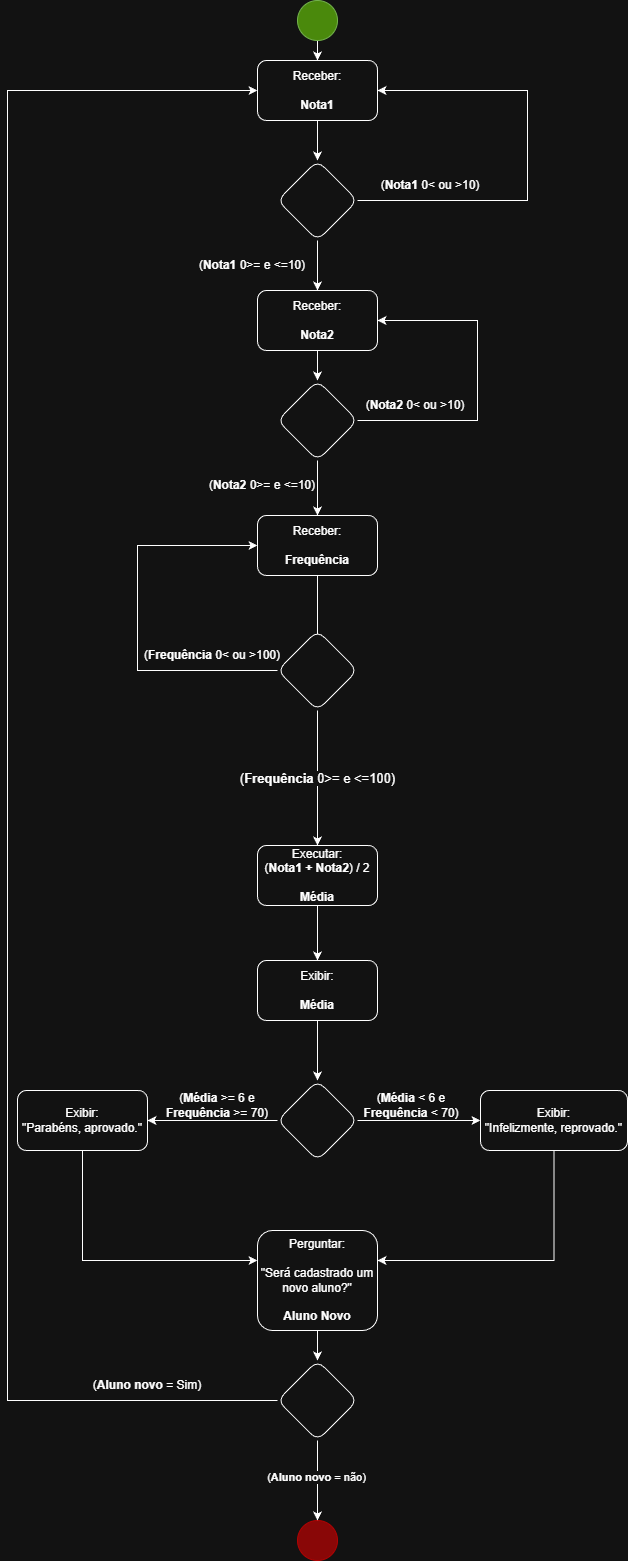

The diagram above was exported from draw.io. Its source (the exported page's mxGraphModel, read from the mxfile embedded in the PNG):
<mxGraphModel dx="922" dy="513" grid="1" gridSize="10" guides="1" tooltips="1" connect="1" arrows="1" fold="1" page="1" pageScale="1" pageWidth="827" pageHeight="1169" math="0" shadow="0">
  <root>
    <mxCell id="0" />
    <mxCell id="1" parent="0" />
    <mxCell id="8nFEInUhtKdxQUow4WLf-1" edge="1" parent="1" source="8nFEInUhtKdxQUow4WLf-2" style="edgeStyle=orthogonalEdgeStyle;rounded=0;orthogonalLoop=1;jettySize=auto;html=1;" target="8nFEInUhtKdxQUow4WLf-5">
      <mxGeometry relative="1" as="geometry" />
    </mxCell>
    <mxCell id="8nFEInUhtKdxQUow4WLf-2" parent="1" style="ellipse;whiteSpace=wrap;html=1;aspect=fixed;fillColor=#60a917;fontColor=#ffffff;strokeColor=#2D7600;" value="" vertex="1">
      <mxGeometry height="40" width="40" x="360" as="geometry" />
    </mxCell>
    <mxCell id="8nFEInUhtKdxQUow4WLf-3" parent="1" style="ellipse;whiteSpace=wrap;html=1;aspect=fixed;fillColor=light-dark(#60A917,#890707);fontColor=#ffffff;strokeColor=light-dark(#2D7600,#B10202);" value="" vertex="1">
      <mxGeometry height="40" width="40" x="360" y="1520" as="geometry" />
    </mxCell>
    <mxCell id="ZIaRQIQsfGeuz-fTRexY-12" edge="1" parent="1" source="8nFEInUhtKdxQUow4WLf-5" style="edgeStyle=orthogonalEdgeStyle;rounded=0;orthogonalLoop=1;jettySize=auto;html=1;" target="8nFEInUhtKdxQUow4WLf-12">
      <mxGeometry relative="1" as="geometry" />
    </mxCell>
    <mxCell id="8nFEInUhtKdxQUow4WLf-5" parent="1" style="rounded=1;whiteSpace=wrap;html=1;" value="Receber:&lt;br&gt;&lt;br&gt;&lt;b&gt;Nota1&lt;/b&gt;" vertex="1">
      <mxGeometry height="60" width="120" x="320" y="60" as="geometry" />
    </mxCell>
    <mxCell id="ZIaRQIQsfGeuz-fTRexY-17" edge="1" parent="1" source="8nFEInUhtKdxQUow4WLf-7" style="edgeStyle=orthogonalEdgeStyle;rounded=0;orthogonalLoop=1;jettySize=auto;html=1;" target="ZIaRQIQsfGeuz-fTRexY-16" value="">
      <mxGeometry relative="1" as="geometry" />
    </mxCell>
    <mxCell id="8nFEInUhtKdxQUow4WLf-7" parent="1" style="whiteSpace=wrap;html=1;rounded=1;" value="Receber:&lt;br&gt;&lt;br&gt;&lt;b&gt;Nota2&lt;/b&gt;" vertex="1">
      <mxGeometry height="60" width="120" x="320" y="290" as="geometry" />
    </mxCell>
    <mxCell id="8nFEInUhtKdxQUow4WLf-14" edge="1" parent="1" source="8nFEInUhtKdxQUow4WLf-12" style="edgeStyle=orthogonalEdgeStyle;rounded=0;orthogonalLoop=1;jettySize=auto;html=1;entryX=1;entryY=0.5;entryDx=0;entryDy=0;" target="8nFEInUhtKdxQUow4WLf-5">
      <mxGeometry relative="1" as="geometry">
        <Array as="points">
          <mxPoint x="590" y="200" />
          <mxPoint x="590" y="90" />
        </Array>
      </mxGeometry>
    </mxCell>
    <mxCell id="ZIaRQIQsfGeuz-fTRexY-14" edge="1" parent="1" source="8nFEInUhtKdxQUow4WLf-12" style="edgeStyle=orthogonalEdgeStyle;rounded=0;orthogonalLoop=1;jettySize=auto;html=1;entryX=0.5;entryY=0;entryDx=0;entryDy=0;" target="8nFEInUhtKdxQUow4WLf-7">
      <mxGeometry relative="1" as="geometry" />
    </mxCell>
    <mxCell id="8nFEInUhtKdxQUow4WLf-12" parent="1" style="rhombus;whiteSpace=wrap;html=1;rounded=1;" value="" vertex="1">
      <mxGeometry height="80" width="80" x="340" y="160" as="geometry" />
    </mxCell>
    <mxCell id="ZIaRQIQsfGeuz-fTRexY-6" edge="1" parent="1" source="8nFEInUhtKdxQUow4WLf-15" style="edgeStyle=orthogonalEdgeStyle;rounded=0;orthogonalLoop=1;jettySize=auto;html=1;" value="">
      <mxGeometry relative="1" as="geometry">
        <mxPoint x="380.0000000000002" y="645" as="targetPoint" />
      </mxGeometry>
    </mxCell>
    <mxCell id="8nFEInUhtKdxQUow4WLf-15" parent="1" style="whiteSpace=wrap;html=1;rounded=1;" value="Receber:&lt;br&gt;&lt;br&gt;&lt;b&gt;Frequência&lt;/b&gt;" vertex="1">
      <mxGeometry height="60" width="120" x="320" y="515" as="geometry" />
    </mxCell>
    <mxCell id="ZIaRQIQsfGeuz-fTRexY-1" parent="1" style="text;html=1;whiteSpace=wrap;strokeColor=none;fillColor=none;align=center;verticalAlign=middle;rounded=0;" value="(&lt;b&gt;Nota1&amp;nbsp;&lt;/b&gt;0&amp;gt;= e &amp;lt;=10)" vertex="1">
      <mxGeometry height="30" width="130" x="250" y="250" as="geometry" />
    </mxCell>
    <mxCell id="ZIaRQIQsfGeuz-fTRexY-8" edge="1" parent="1" source="ZIaRQIQsfGeuz-fTRexY-5" style="edgeStyle=orthogonalEdgeStyle;rounded=0;orthogonalLoop=1;jettySize=auto;html=1;fontSize=13;" target="ZIaRQIQsfGeuz-fTRexY-7" value="(&lt;b&gt;Frequência &lt;/b&gt;0&amp;gt;= e &amp;lt;=100)">
      <mxGeometry relative="1" as="geometry" />
    </mxCell>
    <mxCell id="ZIaRQIQsfGeuz-fTRexY-25" edge="1" parent="1" source="ZIaRQIQsfGeuz-fTRexY-5" style="edgeStyle=orthogonalEdgeStyle;rounded=0;orthogonalLoop=1;jettySize=auto;html=1;entryX=0;entryY=0.5;entryDx=0;entryDy=0;" target="8nFEInUhtKdxQUow4WLf-15">
      <mxGeometry relative="1" as="geometry">
        <Array as="points">
          <mxPoint x="200" y="670" />
          <mxPoint x="200" y="545" />
        </Array>
      </mxGeometry>
    </mxCell>
    <mxCell id="ZIaRQIQsfGeuz-fTRexY-5" parent="1" style="rhombus;whiteSpace=wrap;html=1;rounded=1;" value="" vertex="1">
      <mxGeometry height="80" width="80" x="340" y="630" as="geometry" />
    </mxCell>
    <mxCell id="ZIaRQIQsfGeuz-fTRexY-41" edge="1" parent="1" source="ZIaRQIQsfGeuz-fTRexY-7" style="edgeStyle=orthogonalEdgeStyle;rounded=0;orthogonalLoop=1;jettySize=auto;html=1;" target="ZIaRQIQsfGeuz-fTRexY-40" value="">
      <mxGeometry relative="1" as="geometry" />
    </mxCell>
    <mxCell id="ZIaRQIQsfGeuz-fTRexY-7" parent="1" style="whiteSpace=wrap;html=1;rounded=1;" value="Executar:&lt;br&gt;(&lt;b&gt;Nota1 + Nota2&lt;/b&gt;) / 2&lt;br&gt;&lt;br&gt;&lt;b&gt;Média&lt;/b&gt;" vertex="1">
      <mxGeometry height="60" width="120" x="320" y="845" as="geometry" />
    </mxCell>
    <mxCell id="ZIaRQIQsfGeuz-fTRexY-13" parent="1" style="text;html=1;whiteSpace=wrap;strokeColor=none;fillColor=none;align=center;verticalAlign=middle;rounded=0;" value="(&lt;b&gt;Nota1&amp;nbsp;&lt;/b&gt;0&amp;lt; ou &amp;gt;10)" vertex="1">
      <mxGeometry height="30" width="130" x="428" y="170" as="geometry" />
    </mxCell>
    <mxCell id="ZIaRQIQsfGeuz-fTRexY-20" edge="1" parent="1" source="ZIaRQIQsfGeuz-fTRexY-16" style="edgeStyle=orthogonalEdgeStyle;rounded=0;orthogonalLoop=1;jettySize=auto;html=1;entryX=1;entryY=0.5;entryDx=0;entryDy=0;" target="8nFEInUhtKdxQUow4WLf-7">
      <mxGeometry relative="1" as="geometry">
        <Array as="points">
          <mxPoint x="540" y="420" />
          <mxPoint x="540" y="320" />
        </Array>
      </mxGeometry>
    </mxCell>
    <mxCell id="ZIaRQIQsfGeuz-fTRexY-24" edge="1" parent="1" source="ZIaRQIQsfGeuz-fTRexY-16" style="edgeStyle=orthogonalEdgeStyle;rounded=0;orthogonalLoop=1;jettySize=auto;html=1;" target="8nFEInUhtKdxQUow4WLf-15">
      <mxGeometry relative="1" as="geometry" />
    </mxCell>
    <mxCell id="ZIaRQIQsfGeuz-fTRexY-16" parent="1" style="rhombus;whiteSpace=wrap;html=1;rounded=1;" value="" vertex="1">
      <mxGeometry height="80" width="80" x="340" y="380" as="geometry" />
    </mxCell>
    <mxCell id="ZIaRQIQsfGeuz-fTRexY-21" parent="1" style="text;html=1;whiteSpace=wrap;strokeColor=none;fillColor=none;align=center;verticalAlign=middle;rounded=0;" value="(&lt;b&gt;Nota2&amp;nbsp;&lt;/b&gt;0&amp;lt; ou &amp;gt;10)" vertex="1">
      <mxGeometry height="30" width="130" x="413" y="390" as="geometry" />
    </mxCell>
    <mxCell id="ZIaRQIQsfGeuz-fTRexY-23" parent="1" style="text;html=1;whiteSpace=wrap;strokeColor=none;fillColor=none;align=center;verticalAlign=middle;rounded=0;" value="(&lt;b&gt;Nota2&amp;nbsp;&lt;/b&gt;0&amp;gt;= e &amp;lt;=10)" vertex="1">
      <mxGeometry height="30" width="130" x="260" y="470" as="geometry" />
    </mxCell>
    <mxCell id="ZIaRQIQsfGeuz-fTRexY-26" parent="1" style="text;html=1;whiteSpace=wrap;strokeColor=none;fillColor=none;align=center;verticalAlign=middle;rounded=0;" value="(&lt;b&gt;Frequência&amp;nbsp;&lt;/b&gt;0&amp;lt; ou &amp;gt;100)" vertex="1">
      <mxGeometry height="30" width="150" x="200" y="640" as="geometry" />
    </mxCell>
    <mxCell id="ZIaRQIQsfGeuz-fTRexY-34" edge="1" parent="1" source="ZIaRQIQsfGeuz-fTRexY-31" style="edgeStyle=orthogonalEdgeStyle;rounded=0;orthogonalLoop=1;jettySize=auto;html=1;" target="ZIaRQIQsfGeuz-fTRexY-33" value="">
      <mxGeometry relative="1" as="geometry" />
    </mxCell>
    <mxCell id="ZIaRQIQsfGeuz-fTRexY-36" edge="1" parent="1" source="ZIaRQIQsfGeuz-fTRexY-31" style="edgeStyle=orthogonalEdgeStyle;rounded=0;orthogonalLoop=1;jettySize=auto;html=1;" target="ZIaRQIQsfGeuz-fTRexY-35" value="">
      <mxGeometry relative="1" as="geometry" />
    </mxCell>
    <mxCell id="ZIaRQIQsfGeuz-fTRexY-31" parent="1" style="rhombus;whiteSpace=wrap;html=1;rounded=1;" value="" vertex="1">
      <mxGeometry height="80" width="80" x="340" y="1080" as="geometry" />
    </mxCell>
    <mxCell id="ZIaRQIQsfGeuz-fTRexY-45" edge="1" parent="1" source="ZIaRQIQsfGeuz-fTRexY-33" style="edgeStyle=orthogonalEdgeStyle;rounded=0;orthogonalLoop=1;jettySize=auto;html=1;" target="ZIaRQIQsfGeuz-fTRexY-43">
      <mxGeometry relative="1" as="geometry">
        <Array as="points">
          <mxPoint x="617" y="1260" />
        </Array>
      </mxGeometry>
    </mxCell>
    <mxCell id="ZIaRQIQsfGeuz-fTRexY-33" parent="1" style="whiteSpace=wrap;html=1;rounded=1;" value="Exibir:&lt;br&gt;&quot;Infelizmente, reprovado.&quot;" vertex="1">
      <mxGeometry height="60" width="147" x="543" y="1090" as="geometry" />
    </mxCell>
    <mxCell id="ZIaRQIQsfGeuz-fTRexY-44" edge="1" parent="1" source="ZIaRQIQsfGeuz-fTRexY-35" style="edgeStyle=orthogonalEdgeStyle;rounded=0;orthogonalLoop=1;jettySize=auto;html=1;" target="ZIaRQIQsfGeuz-fTRexY-43" value="">
      <mxGeometry relative="1" as="geometry">
        <Array as="points">
          <mxPoint x="145" y="1260" />
        </Array>
      </mxGeometry>
    </mxCell>
    <mxCell id="ZIaRQIQsfGeuz-fTRexY-35" parent="1" style="whiteSpace=wrap;html=1;rounded=1;" value="Exibir:&lt;br&gt;&quot;Parabéns, aprovado.&quot;" vertex="1">
      <mxGeometry height="60" width="130" x="80" y="1090" as="geometry" />
    </mxCell>
    <mxCell id="ZIaRQIQsfGeuz-fTRexY-37" parent="1" style="text;html=1;whiteSpace=wrap;strokeColor=none;fillColor=none;align=center;verticalAlign=middle;rounded=0;" value="(&lt;b&gt;Média &lt;/b&gt;&amp;gt;= 6 e &lt;b&gt;Frequência &lt;/b&gt;&amp;gt;= 70)" vertex="1">
      <mxGeometry height="30" width="120" x="220" y="1090" as="geometry" />
    </mxCell>
    <mxCell id="ZIaRQIQsfGeuz-fTRexY-38" parent="1" style="text;html=1;whiteSpace=wrap;strokeColor=none;fillColor=none;align=center;verticalAlign=middle;rounded=0;" value="(&lt;b&gt;Média &lt;/b&gt;&amp;lt; 6 e &lt;b&gt;Frequência &lt;/b&gt;&amp;lt; 70)" vertex="1">
      <mxGeometry height="30" width="120" x="414" y="1090" as="geometry" />
    </mxCell>
    <mxCell id="ZIaRQIQsfGeuz-fTRexY-42" edge="1" parent="1" source="ZIaRQIQsfGeuz-fTRexY-40" style="edgeStyle=orthogonalEdgeStyle;rounded=0;orthogonalLoop=1;jettySize=auto;html=1;" target="ZIaRQIQsfGeuz-fTRexY-31">
      <mxGeometry relative="1" as="geometry" />
    </mxCell>
    <mxCell id="ZIaRQIQsfGeuz-fTRexY-40" parent="1" style="whiteSpace=wrap;html=1;rounded=1;" value="Exibir:&lt;br&gt;&lt;br&gt;&lt;b&gt;Média&lt;/b&gt;" vertex="1">
      <mxGeometry height="60" width="120" x="320" y="960" as="geometry" />
    </mxCell>
    <mxCell id="ZIaRQIQsfGeuz-fTRexY-47" edge="1" parent="1" source="ZIaRQIQsfGeuz-fTRexY-43" style="edgeStyle=orthogonalEdgeStyle;rounded=0;orthogonalLoop=1;jettySize=auto;html=1;" target="ZIaRQIQsfGeuz-fTRexY-46" value="">
      <mxGeometry relative="1" as="geometry" />
    </mxCell>
    <mxCell id="ZIaRQIQsfGeuz-fTRexY-43" parent="1" style="whiteSpace=wrap;html=1;rounded=1;" value="Perguntar:&lt;br&gt;&lt;br&gt;&quot;Será cadastrado um novo aluno?&quot;&lt;br&gt;&lt;br&gt;&lt;b&gt;Aluno Novo&lt;/b&gt;" vertex="1">
      <mxGeometry height="100" width="120" x="320" y="1230" as="geometry" />
    </mxCell>
    <mxCell id="ZIaRQIQsfGeuz-fTRexY-48" edge="1" parent="1" source="ZIaRQIQsfGeuz-fTRexY-46" style="edgeStyle=orthogonalEdgeStyle;rounded=0;orthogonalLoop=1;jettySize=auto;html=1;" target="8nFEInUhtKdxQUow4WLf-3">
      <mxGeometry relative="1" as="geometry" />
    </mxCell>
    <mxCell id="ZIaRQIQsfGeuz-fTRexY-49" connectable="0" parent="ZIaRQIQsfGeuz-fTRexY-48" style="edgeLabel;html=1;align=center;verticalAlign=middle;resizable=0;points=[];" value="(&lt;b&gt;Aluno novo &lt;/b&gt;= não)" vertex="1">
      <mxGeometry relative="1" x="-0.075" y="-1" as="geometry">
        <mxPoint as="offset" />
      </mxGeometry>
    </mxCell>
    <mxCell id="ZIaRQIQsfGeuz-fTRexY-51" edge="1" parent="1" source="ZIaRQIQsfGeuz-fTRexY-46" style="edgeStyle=orthogonalEdgeStyle;rounded=0;orthogonalLoop=1;jettySize=auto;html=1;exitX=0;exitY=0.5;exitDx=0;exitDy=0;">
      <mxGeometry relative="1" as="geometry">
        <Array as="points">
          <mxPoint x="70" y="1400" />
          <mxPoint x="70" y="90" />
        </Array>
        <mxPoint x="380" y="1530" as="sourcePoint" />
        <mxPoint x="320" y="90" as="targetPoint" />
      </mxGeometry>
    </mxCell>
    <mxCell id="ZIaRQIQsfGeuz-fTRexY-46" parent="1" style="rhombus;whiteSpace=wrap;html=1;rounded=1;" value="" vertex="1">
      <mxGeometry height="80" width="80" x="340" y="1360" as="geometry" />
    </mxCell>
    <mxCell id="ZIaRQIQsfGeuz-fTRexY-52" parent="1" style="text;html=1;whiteSpace=wrap;strokeColor=none;fillColor=none;align=center;verticalAlign=middle;rounded=0;" value="(&lt;b&gt;Aluno novo&lt;/b&gt; = Sim)" vertex="1">
      <mxGeometry height="30" width="140" x="140" y="1370" as="geometry" />
    </mxCell>
  </root>
</mxGraphModel>